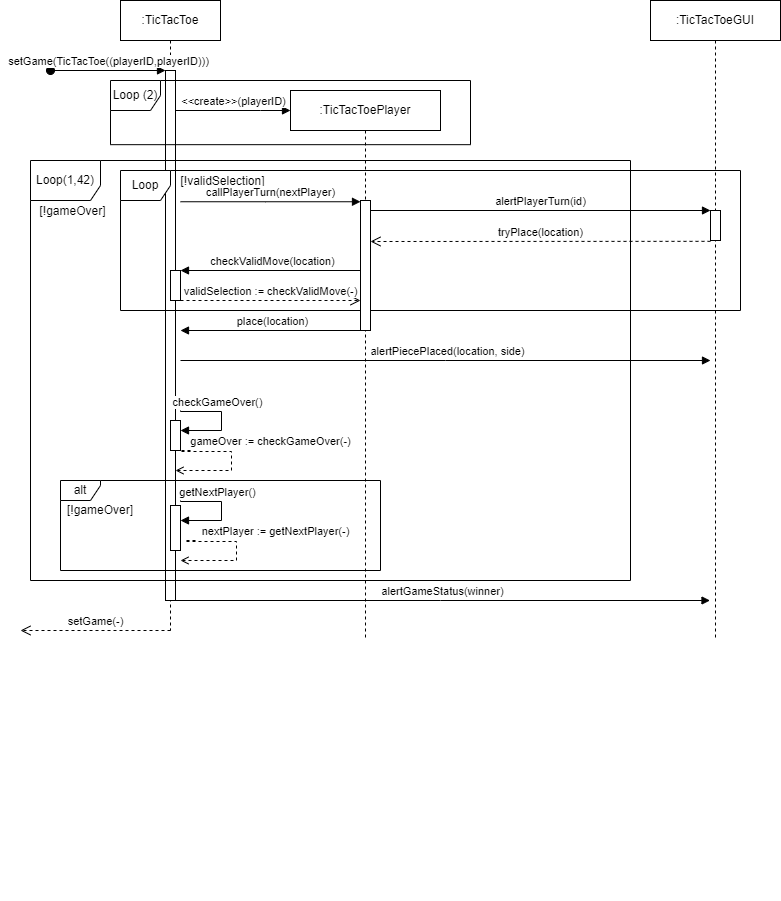

The diagram above was exported from draw.io. Its source (the exported page's mxGraphModel, read from the mxfile embedded in the PNG):
<mxGraphModel dx="2284" dy="844" grid="1" gridSize="10" guides="1" tooltips="1" connect="1" arrows="1" fold="1" page="1" pageScale="1" pageWidth="850" pageHeight="1100" math="0" shadow="0">
  <root>
    <mxCell id="0" />
    <mxCell id="1" parent="0" />
    <mxCell id="RmEn0F3tXrech-4Ac5lx-39" value=":TicTacToeGUI" style="shape=umlLifeline;perimeter=lifelinePerimeter;whiteSpace=wrap;html=1;container=0;dropTarget=0;collapsible=0;recursiveResize=0;outlineConnect=0;portConstraint=eastwest;newEdgeStyle={&quot;edgeStyle&quot;:&quot;elbowEdgeStyle&quot;,&quot;elbow&quot;:&quot;vertical&quot;,&quot;curved&quot;:0,&quot;rounded&quot;:0};" parent="1" vertex="1">
      <mxGeometry x="570" y="40" width="130" height="640" as="geometry" />
    </mxCell>
    <mxCell id="aM9ryv3xv72pqoxQDRHE-1" value=":TicTacToe" style="shape=umlLifeline;perimeter=lifelinePerimeter;whiteSpace=wrap;html=1;container=0;dropTarget=0;collapsible=0;recursiveResize=0;outlineConnect=0;portConstraint=eastwest;newEdgeStyle={&quot;edgeStyle&quot;:&quot;elbowEdgeStyle&quot;,&quot;elbow&quot;:&quot;vertical&quot;,&quot;curved&quot;:0,&quot;rounded&quot;:0};" parent="1" vertex="1">
      <mxGeometry x="40" y="40" width="100" height="630" as="geometry" />
    </mxCell>
    <mxCell id="aM9ryv3xv72pqoxQDRHE-2" value="" style="html=1;points=[];perimeter=orthogonalPerimeter;outlineConnect=0;targetShapes=umlLifeline;portConstraint=eastwest;newEdgeStyle={&quot;edgeStyle&quot;:&quot;elbowEdgeStyle&quot;,&quot;elbow&quot;:&quot;vertical&quot;,&quot;curved&quot;:0,&quot;rounded&quot;:0};" parent="aM9ryv3xv72pqoxQDRHE-1" vertex="1">
      <mxGeometry x="45" y="70" width="10" height="530" as="geometry" />
    </mxCell>
    <mxCell id="aM9ryv3xv72pqoxQDRHE-3" value="setGame(TicTacToe((playerID,playerID)))" style="html=1;verticalAlign=bottom;startArrow=oval;endArrow=block;startSize=8;edgeStyle=elbowEdgeStyle;elbow=vertical;curved=0;rounded=0;" parent="aM9ryv3xv72pqoxQDRHE-1" target="aM9ryv3xv72pqoxQDRHE-2" edge="1">
      <mxGeometry relative="1" as="geometry">
        <mxPoint x="-70" y="70" as="sourcePoint" />
      </mxGeometry>
    </mxCell>
    <mxCell id="RmEn0F3tXrech-4Ac5lx-2" value="Loop(1,42)" style="shape=umlFrame;whiteSpace=wrap;html=1;pointerEvents=0;width=70;height=40;" parent="1" vertex="1">
      <mxGeometry x="-50" y="200" width="600" height="420" as="geometry" />
    </mxCell>
    <mxCell id="RmEn0F3tXrech-4Ac5lx-11" value="" style="group" parent="1" vertex="1" connectable="0">
      <mxGeometry x="40" y="210" width="620" height="140" as="geometry" />
    </mxCell>
    <mxCell id="RmEn0F3tXrech-4Ac5lx-9" value="Loop" style="shape=umlFrame;whiteSpace=wrap;html=1;pointerEvents=0;width=50;height=30;" parent="RmEn0F3tXrech-4Ac5lx-11" vertex="1">
      <mxGeometry width="620" height="140" as="geometry" />
    </mxCell>
    <mxCell id="RmEn0F3tXrech-4Ac5lx-44" value="" style="html=1;points=[];perimeter=orthogonalPerimeter;outlineConnect=0;targetShapes=umlLifeline;portConstraint=eastwest;newEdgeStyle={&quot;edgeStyle&quot;:&quot;elbowEdgeStyle&quot;,&quot;elbow&quot;:&quot;vertical&quot;,&quot;curved&quot;:0,&quot;rounded&quot;:0};" parent="RmEn0F3tXrech-4Ac5lx-11" vertex="1">
      <mxGeometry x="590" y="40" width="10" height="30" as="geometry" />
    </mxCell>
    <mxCell id="RmEn0F3tXrech-4Ac5lx-15" value="[!gameOver]" style="text;strokeColor=none;align=center;fillColor=none;html=1;verticalAlign=middle;whiteSpace=wrap;rounded=0;" parent="1" vertex="1">
      <mxGeometry x="-80" y="230" width="145" height="41.25" as="geometry" />
    </mxCell>
    <mxCell id="RmEn0F3tXrech-4Ac5lx-19" value="" style="group" parent="1" vertex="1" connectable="0">
      <mxGeometry x="30" y="120" width="450" height="820" as="geometry" />
    </mxCell>
    <mxCell id="RmEn0F3tXrech-4Ac5lx-20" value="Loop (2)" style="shape=umlFrame;whiteSpace=wrap;html=1;pointerEvents=0;width=50;height=30;" parent="RmEn0F3tXrech-4Ac5lx-19" vertex="1">
      <mxGeometry width="360" height="64.16666666666669" as="geometry" />
    </mxCell>
    <mxCell id="aM9ryv3xv72pqoxQDRHE-5" value=":TicTacToePlayer" style="shape=umlLifeline;perimeter=lifelinePerimeter;whiteSpace=wrap;html=1;container=0;dropTarget=0;collapsible=0;recursiveResize=0;outlineConnect=0;portConstraint=eastwest;newEdgeStyle={&quot;edgeStyle&quot;:&quot;elbowEdgeStyle&quot;,&quot;elbow&quot;:&quot;vertical&quot;,&quot;curved&quot;:0,&quot;rounded&quot;:0};" parent="RmEn0F3tXrech-4Ac5lx-19" vertex="1">
      <mxGeometry x="180" y="10" width="150" height="550" as="geometry" />
    </mxCell>
    <mxCell id="aM9ryv3xv72pqoxQDRHE-7" value="&amp;lt;&amp;lt;create&amp;gt;&amp;gt;(playerID)" style="html=1;verticalAlign=bottom;endArrow=block;edgeStyle=elbowEdgeStyle;elbow=vertical;curved=0;rounded=0;" parent="RmEn0F3tXrech-4Ac5lx-19" edge="1">
      <mxGeometry x="0.0087" relative="1" as="geometry">
        <mxPoint x="65" y="30" as="sourcePoint" />
        <Array as="points">
          <mxPoint x="150" y="30" />
        </Array>
        <mxPoint x="180" y="30" as="targetPoint" />
        <mxPoint as="offset" />
      </mxGeometry>
    </mxCell>
    <mxCell id="RmEn0F3tXrech-4Ac5lx-13" value="validSelection := checkValidMove(-)" style="html=1;verticalAlign=bottom;endArrow=open;dashed=1;endSize=8;edgeStyle=elbowEdgeStyle;elbow=vertical;curved=0;rounded=0;" parent="RmEn0F3tXrech-4Ac5lx-19" edge="1" target="RmEn0F3tXrech-4Ac5lx-7">
      <mxGeometry relative="1" as="geometry">
        <mxPoint x="250" y="220" as="targetPoint" />
        <Array as="points">
          <mxPoint x="175" y="220" />
        </Array>
        <mxPoint x="70" y="220" as="sourcePoint" />
      </mxGeometry>
    </mxCell>
    <mxCell id="RmEn0F3tXrech-4Ac5lx-12" value="" style="html=1;points=[];perimeter=orthogonalPerimeter;outlineConnect=0;targetShapes=umlLifeline;portConstraint=eastwest;newEdgeStyle={&quot;edgeStyle&quot;:&quot;elbowEdgeStyle&quot;,&quot;elbow&quot;:&quot;vertical&quot;,&quot;curved&quot;:0,&quot;rounded&quot;:0};" parent="RmEn0F3tXrech-4Ac5lx-19" vertex="1">
      <mxGeometry x="60" y="190" width="10" height="30" as="geometry" />
    </mxCell>
    <mxCell id="RmEn0F3tXrech-4Ac5lx-8" value="checkValidMove(location)" style="html=1;verticalAlign=bottom;endArrow=block;edgeStyle=elbowEdgeStyle;elbow=vertical;curved=0;rounded=0;" parent="RmEn0F3tXrech-4Ac5lx-19" edge="1">
      <mxGeometry relative="1" as="geometry">
        <mxPoint x="255" y="190" as="sourcePoint" />
        <Array as="points" />
        <mxPoint x="70" y="190" as="targetPoint" />
      </mxGeometry>
    </mxCell>
    <mxCell id="RmEn0F3tXrech-4Ac5lx-25" value="" style="html=1;points=[];perimeter=orthogonalPerimeter;outlineConnect=0;targetShapes=umlLifeline;portConstraint=eastwest;newEdgeStyle={&quot;edgeStyle&quot;:&quot;elbowEdgeStyle&quot;,&quot;elbow&quot;:&quot;vertical&quot;,&quot;curved&quot;:0,&quot;rounded&quot;:0};" parent="RmEn0F3tXrech-4Ac5lx-19" vertex="1">
      <mxGeometry x="60" y="340" width="10" height="30" as="geometry" />
    </mxCell>
    <mxCell id="RmEn0F3tXrech-4Ac5lx-27" value="checkGameOver()" style="html=1;verticalAlign=bottom;endArrow=block;rounded=0;edgeStyle=orthogonalEdgeStyle;" parent="RmEn0F3tXrech-4Ac5lx-19" target="RmEn0F3tXrech-4Ac5lx-25" edge="1">
      <mxGeometry x="-0.25" width="80" relative="1" as="geometry">
        <mxPoint x="70" y="330" as="sourcePoint" />
        <mxPoint x="110" y="360" as="targetPoint" />
        <Array as="points">
          <mxPoint x="70" y="331" />
          <mxPoint x="111" y="331" />
          <mxPoint x="111" y="350" />
        </Array>
        <mxPoint as="offset" />
      </mxGeometry>
    </mxCell>
    <mxCell id="RmEn0F3tXrech-4Ac5lx-30" value="gameOver := checkGameOver(-)" style="html=1;verticalAlign=bottom;endArrow=open;rounded=0;edgeStyle=orthogonalEdgeStyle;dashed=1;endFill=0;" parent="RmEn0F3tXrech-4Ac5lx-19" edge="1">
      <mxGeometry x="-0.0949" y="39" width="80" relative="1" as="geometry">
        <mxPoint x="80" y="370" as="sourcePoint" />
        <mxPoint x="65" y="390" as="targetPoint" />
        <Array as="points">
          <mxPoint x="70" y="370" />
          <mxPoint x="70" y="371" />
          <mxPoint x="121" y="371" />
          <mxPoint x="121" y="390" />
        </Array>
        <mxPoint y="-1" as="offset" />
      </mxGeometry>
    </mxCell>
    <mxCell id="RmEn0F3tXrech-4Ac5lx-31" value="getNextPlayer()" style="html=1;verticalAlign=bottom;endArrow=block;rounded=0;edgeStyle=orthogonalEdgeStyle;" parent="RmEn0F3tXrech-4Ac5lx-19" edge="1">
      <mxGeometry x="-0.25" width="80" relative="1" as="geometry">
        <mxPoint x="70" y="420" as="sourcePoint" />
        <mxPoint x="70" y="440" as="targetPoint" />
        <Array as="points">
          <mxPoint x="70" y="421" />
          <mxPoint x="111" y="421" />
          <mxPoint x="111" y="440" />
        </Array>
        <mxPoint as="offset" />
      </mxGeometry>
    </mxCell>
    <mxCell id="RmEn0F3tXrech-4Ac5lx-32" value="" style="html=1;points=[];perimeter=orthogonalPerimeter;outlineConnect=0;targetShapes=umlLifeline;portConstraint=eastwest;newEdgeStyle={&quot;edgeStyle&quot;:&quot;elbowEdgeStyle&quot;,&quot;elbow&quot;:&quot;vertical&quot;,&quot;curved&quot;:0,&quot;rounded&quot;:0};" parent="RmEn0F3tXrech-4Ac5lx-19" vertex="1">
      <mxGeometry x="60" y="425" width="10" height="45" as="geometry" />
    </mxCell>
    <mxCell id="RmEn0F3tXrech-4Ac5lx-34" value="nextPlayer := getNextPlayer(-)" style="html=1;verticalAlign=bottom;endArrow=open;rounded=0;edgeStyle=orthogonalEdgeStyle;dashed=1;endFill=0;" parent="RmEn0F3tXrech-4Ac5lx-19" edge="1">
      <mxGeometry x="-0.0949" y="39" width="80" relative="1" as="geometry">
        <mxPoint x="85" y="460" as="sourcePoint" />
        <mxPoint x="70" y="480" as="targetPoint" />
        <Array as="points">
          <mxPoint x="75" y="460" />
          <mxPoint x="75" y="461" />
          <mxPoint x="126" y="461" />
          <mxPoint x="126" y="480" />
        </Array>
        <mxPoint y="-1" as="offset" />
      </mxGeometry>
    </mxCell>
    <mxCell id="RmEn0F3tXrech-4Ac5lx-36" value="place(location)" style="html=1;verticalAlign=bottom;endArrow=block;edgeStyle=elbowEdgeStyle;elbow=vertical;curved=0;rounded=0;" parent="RmEn0F3tXrech-4Ac5lx-19" edge="1">
      <mxGeometry relative="1" as="geometry">
        <mxPoint x="255" y="250" as="sourcePoint" />
        <Array as="points" />
        <mxPoint x="70" y="250" as="targetPoint" />
      </mxGeometry>
    </mxCell>
    <mxCell id="RmEn0F3tXrech-4Ac5lx-10" value="[!validSelection]" style="text;strokeColor=none;align=center;fillColor=none;html=1;verticalAlign=middle;whiteSpace=wrap;rounded=0;" parent="RmEn0F3tXrech-4Ac5lx-19" vertex="1">
      <mxGeometry x="40" y="80" width="145" height="41.25" as="geometry" />
    </mxCell>
    <mxCell id="RmEn0F3tXrech-4Ac5lx-6" value="callPlayerTurn(nextPlayer)" style="html=1;verticalAlign=bottom;endArrow=block;edgeStyle=elbowEdgeStyle;elbow=vertical;curved=0;rounded=0;" parent="RmEn0F3tXrech-4Ac5lx-19" target="RmEn0F3tXrech-4Ac5lx-7" edge="1">
      <mxGeometry relative="1" as="geometry">
        <mxPoint x="70" y="121.25" as="sourcePoint" />
        <Array as="points">
          <mxPoint x="155" y="121.25" />
        </Array>
        <mxPoint x="604.5" y="121.25" as="targetPoint" />
      </mxGeometry>
    </mxCell>
    <mxCell id="RmEn0F3tXrech-4Ac5lx-46" value="alertPlayerTurn(id)" style="html=1;verticalAlign=bottom;endArrow=block;edgeStyle=elbowEdgeStyle;elbow=vertical;curved=0;rounded=0;" parent="RmEn0F3tXrech-4Ac5lx-19" edge="1">
      <mxGeometry relative="1" as="geometry">
        <mxPoint x="260" y="131.25" as="sourcePoint" />
        <Array as="points">
          <mxPoint x="580" y="130" />
        </Array>
        <mxPoint x="600" y="130" as="targetPoint" />
      </mxGeometry>
    </mxCell>
    <mxCell id="RmEn0F3tXrech-4Ac5lx-48" value="alertPiecePlaced(location, side)" style="html=1;verticalAlign=bottom;endArrow=block;edgeStyle=elbowEdgeStyle;elbow=vertical;curved=0;rounded=0;" parent="RmEn0F3tXrech-4Ac5lx-19" edge="1">
      <mxGeometry x="0.0087" relative="1" as="geometry">
        <mxPoint x="70" y="280" as="sourcePoint" />
        <Array as="points" />
        <mxPoint x="600" y="280" as="targetPoint" />
        <mxPoint as="offset" />
      </mxGeometry>
    </mxCell>
    <mxCell id="RmEn0F3tXrech-4Ac5lx-51" value="alertGameStatus(winner)" style="html=1;verticalAlign=bottom;endArrow=block;edgeStyle=elbowEdgeStyle;elbow=horizontal;curved=0;rounded=0;" parent="RmEn0F3tXrech-4Ac5lx-19" edge="1">
      <mxGeometry x="0.0087" relative="1" as="geometry">
        <mxPoint x="60" y="519.9966666666667" as="sourcePoint" />
        <Array as="points" />
        <mxPoint x="599.5" y="519.9966666666667" as="targetPoint" />
        <mxPoint as="offset" />
      </mxGeometry>
    </mxCell>
    <mxCell id="RmEn0F3tXrech-4Ac5lx-52" value="setGame(-)" style="html=1;verticalAlign=bottom;endArrow=open;dashed=1;endSize=8;edgeStyle=elbowEdgeStyle;elbow=vertical;curved=0;rounded=0;" parent="RmEn0F3tXrech-4Ac5lx-19" edge="1">
      <mxGeometry relative="1" as="geometry">
        <mxPoint x="-90" y="550.1700000000001" as="targetPoint" />
        <Array as="points" />
        <mxPoint x="60" y="550" as="sourcePoint" />
      </mxGeometry>
    </mxCell>
    <mxCell id="RmEn0F3tXrech-4Ac5lx-7" value="" style="html=1;points=[];perimeter=orthogonalPerimeter;outlineConnect=0;targetShapes=umlLifeline;portConstraint=eastwest;newEdgeStyle={&quot;edgeStyle&quot;:&quot;elbowEdgeStyle&quot;,&quot;elbow&quot;:&quot;vertical&quot;,&quot;curved&quot;:0,&quot;rounded&quot;:0};" parent="1" vertex="1">
      <mxGeometry x="280" y="240" width="10" height="130" as="geometry" />
    </mxCell>
    <mxCell id="RmEn0F3tXrech-4Ac5lx-45" value="tryPlace(location)" style="html=1;verticalAlign=bottom;endArrow=open;dashed=1;endSize=8;edgeStyle=elbowEdgeStyle;elbow=vertical;curved=0;rounded=0;" parent="1" target="RmEn0F3tXrech-4Ac5lx-7" edge="1">
      <mxGeometry relative="1" as="geometry">
        <mxPoint x="300" y="290" as="targetPoint" />
        <Array as="points" />
        <mxPoint x="630" y="280.83" as="sourcePoint" />
      </mxGeometry>
    </mxCell>
    <mxCell id="RmEn0F3tXrech-4Ac5lx-49" value="alt" style="shape=umlFrame;whiteSpace=wrap;html=1;pointerEvents=0;width=40;height=20;" parent="1" vertex="1">
      <mxGeometry x="-20" y="520" width="320" height="90" as="geometry" />
    </mxCell>
    <mxCell id="RmEn0F3tXrech-4Ac5lx-50" value="[!gameOver]" style="text;strokeColor=none;align=center;fillColor=none;html=1;verticalAlign=middle;whiteSpace=wrap;rounded=0;" parent="1" vertex="1">
      <mxGeometry x="-20" y="529" width="80" height="41.25" as="geometry" />
    </mxCell>
  </root>
</mxGraphModel>